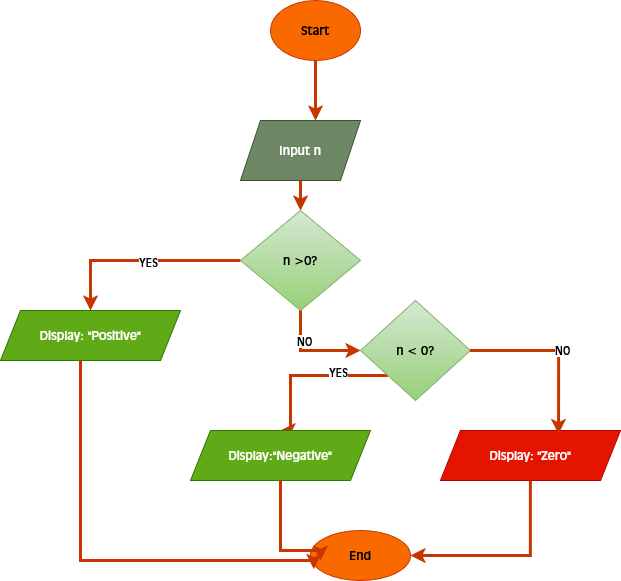

The diagram above was exported from draw.io. Its source (the exported page's mxGraphModel, read from the mxfile embedded in the PNG):
<mxGraphModel dx="1106" dy="566" grid="1" gridSize="10" guides="1" tooltips="1" connect="1" arrows="1" fold="1" page="1" pageScale="1" pageWidth="850" pageHeight="1100" background="light-dark(#FFFFFF,#FFFFFF)" math="0" shadow="0">
  <root>
    <mxCell id="0" />
    <mxCell id="1" parent="0" />
    <mxCell id="o6MRn2ACLBY07LePYbfe-3" value="Start" style="ellipse;whiteSpace=wrap;html=1;fillColor=#fa6800;fontColor=#000000;strokeColor=#C73500;" vertex="1" parent="1">
      <mxGeometry x="370" y="10" width="90" height="60" as="geometry" />
    </mxCell>
    <mxCell id="o6MRn2ACLBY07LePYbfe-12" style="edgeStyle=orthogonalEdgeStyle;rounded=0;orthogonalLoop=1;jettySize=auto;html=1;entryX=0.5;entryY=0;entryDx=0;entryDy=0;strokeWidth=3;fillColor=#fa6800;strokeColor=#C73500;" edge="1" parent="1" source="o6MRn2ACLBY07LePYbfe-4" target="o6MRn2ACLBY07LePYbfe-5">
      <mxGeometry relative="1" as="geometry" />
    </mxCell>
    <mxCell id="o6MRn2ACLBY07LePYbfe-4" value="Input n" style="shape=parallelogram;perimeter=parallelogramPerimeter;whiteSpace=wrap;html=1;fixedSize=1;fillColor=#6d8764;fontColor=#ffffff;strokeColor=#3A5431;" vertex="1" parent="1">
      <mxGeometry x="340" y="130" width="120" height="60" as="geometry" />
    </mxCell>
    <mxCell id="o6MRn2ACLBY07LePYbfe-13" style="edgeStyle=orthogonalEdgeStyle;rounded=0;orthogonalLoop=1;jettySize=auto;html=1;entryX=0.5;entryY=0;entryDx=0;entryDy=0;strokeWidth=3;fillColor=#fa6800;strokeColor=#C73500;" edge="1" parent="1" source="o6MRn2ACLBY07LePYbfe-5" target="o6MRn2ACLBY07LePYbfe-6">
      <mxGeometry relative="1" as="geometry" />
    </mxCell>
    <mxCell id="o6MRn2ACLBY07LePYbfe-20" value="YES" style="edgeLabel;html=1;align=center;verticalAlign=middle;resizable=0;points=[];" vertex="1" connectable="0" parent="o6MRn2ACLBY07LePYbfe-13">
      <mxGeometry x="-0.0683" y="1" relative="1" as="geometry">
        <mxPoint as="offset" />
      </mxGeometry>
    </mxCell>
    <mxCell id="o6MRn2ACLBY07LePYbfe-14" style="edgeStyle=orthogonalEdgeStyle;rounded=0;orthogonalLoop=1;jettySize=auto;html=1;entryX=0;entryY=0.5;entryDx=0;entryDy=0;fillColor=#fa6800;strokeColor=#C73500;strokeWidth=3;" edge="1" parent="1" source="o6MRn2ACLBY07LePYbfe-5" target="o6MRn2ACLBY07LePYbfe-7">
      <mxGeometry relative="1" as="geometry">
        <Array as="points">
          <mxPoint x="400" y="360" />
        </Array>
      </mxGeometry>
    </mxCell>
    <mxCell id="o6MRn2ACLBY07LePYbfe-21" value="NO" style="edgeLabel;html=1;align=center;verticalAlign=middle;resizable=0;points=[];" vertex="1" connectable="0" parent="o6MRn2ACLBY07LePYbfe-14">
      <mxGeometry x="-0.4033" y="3" relative="1" as="geometry">
        <mxPoint as="offset" />
      </mxGeometry>
    </mxCell>
    <mxCell id="o6MRn2ACLBY07LePYbfe-5" value="n &amp;gt;0?" style="rhombus;whiteSpace=wrap;html=1;fillColor=#d5e8d4;strokeColor=#82b366;gradientColor=#97d077;" vertex="1" parent="1">
      <mxGeometry x="340" y="220" width="120" height="100" as="geometry" />
    </mxCell>
    <mxCell id="o6MRn2ACLBY07LePYbfe-6" value="Display: &quot;Positive&quot;" style="shape=parallelogram;perimeter=parallelogramPerimeter;whiteSpace=wrap;html=1;fixedSize=1;fillColor=#60a917;fontColor=#ffffff;strokeColor=#2D7600;" vertex="1" parent="1">
      <mxGeometry x="100" y="320" width="180" height="50" as="geometry" />
    </mxCell>
    <mxCell id="o6MRn2ACLBY07LePYbfe-15" style="edgeStyle=orthogonalEdgeStyle;rounded=0;orthogonalLoop=1;jettySize=auto;html=1;exitX=0;exitY=1;exitDx=0;exitDy=0;entryX=0.5;entryY=0;entryDx=0;entryDy=0;strokeWidth=3;fillColor=#fa6800;strokeColor=#C73500;" edge="1" parent="1" source="o6MRn2ACLBY07LePYbfe-7" target="o6MRn2ACLBY07LePYbfe-8">
      <mxGeometry relative="1" as="geometry">
        <Array as="points">
          <mxPoint x="390" y="385" />
          <mxPoint x="390" y="440" />
        </Array>
      </mxGeometry>
    </mxCell>
    <mxCell id="o6MRn2ACLBY07LePYbfe-22" value="YES" style="edgeLabel;html=1;align=center;verticalAlign=middle;resizable=0;points=[];" vertex="1" connectable="0" parent="o6MRn2ACLBY07LePYbfe-15">
      <mxGeometry x="-0.3887" y="-4" relative="1" as="geometry">
        <mxPoint as="offset" />
      </mxGeometry>
    </mxCell>
    <mxCell id="o6MRn2ACLBY07LePYbfe-7" value="n &amp;lt; 0?" style="rhombus;whiteSpace=wrap;html=1;fillColor=#d5e8d4;gradientColor=#97d077;strokeColor=#82b366;" vertex="1" parent="1">
      <mxGeometry x="460" y="310" width="110" height="100" as="geometry" />
    </mxCell>
    <mxCell id="o6MRn2ACLBY07LePYbfe-8" value="Display:&quot;Negative&quot;" style="shape=parallelogram;perimeter=parallelogramPerimeter;whiteSpace=wrap;html=1;fixedSize=1;fillColor=#60a917;fontColor=#ffffff;strokeColor=#2D7600;" vertex="1" parent="1">
      <mxGeometry x="290" y="440" width="180" height="50" as="geometry" />
    </mxCell>
    <mxCell id="o6MRn2ACLBY07LePYbfe-18" style="edgeStyle=orthogonalEdgeStyle;rounded=0;orthogonalLoop=1;jettySize=auto;html=1;entryX=1;entryY=0.5;entryDx=0;entryDy=0;strokeWidth=3;fillColor=#fa6800;strokeColor=#C73500;" edge="1" parent="1" source="o6MRn2ACLBY07LePYbfe-9" target="o6MRn2ACLBY07LePYbfe-10">
      <mxGeometry relative="1" as="geometry">
        <Array as="points">
          <mxPoint x="630" y="565" />
        </Array>
      </mxGeometry>
    </mxCell>
    <mxCell id="o6MRn2ACLBY07LePYbfe-9" value="Display: &quot;Zero&quot;" style="shape=parallelogram;perimeter=parallelogramPerimeter;whiteSpace=wrap;html=1;fixedSize=1;fillColor=#e51400;fontColor=#ffffff;strokeColor=#B20000;" vertex="1" parent="1">
      <mxGeometry x="540" y="440" width="180" height="50" as="geometry" />
    </mxCell>
    <mxCell id="o6MRn2ACLBY07LePYbfe-10" value="End" style="ellipse;whiteSpace=wrap;html=1;fillColor=#fa6800;fontColor=#000000;strokeColor=#C73500;" vertex="1" parent="1">
      <mxGeometry x="410" y="540" width="100" height="50" as="geometry" />
    </mxCell>
    <mxCell id="o6MRn2ACLBY07LePYbfe-11" style="edgeStyle=orthogonalEdgeStyle;rounded=0;orthogonalLoop=1;jettySize=auto;html=1;entryX=0.625;entryY=0;entryDx=0;entryDy=0;entryPerimeter=0;fillColor=#fa6800;strokeColor=#C73500;strokeWidth=3;" edge="1" parent="1" source="o6MRn2ACLBY07LePYbfe-3" target="o6MRn2ACLBY07LePYbfe-4">
      <mxGeometry relative="1" as="geometry" />
    </mxCell>
    <mxCell id="o6MRn2ACLBY07LePYbfe-16" style="edgeStyle=orthogonalEdgeStyle;rounded=0;orthogonalLoop=1;jettySize=auto;html=1;entryX=0.656;entryY=0.073;entryDx=0;entryDy=0;entryPerimeter=0;strokeWidth=3;fillColor=#fa6800;strokeColor=#C73500;" edge="1" parent="1" source="o6MRn2ACLBY07LePYbfe-7" target="o6MRn2ACLBY07LePYbfe-9">
      <mxGeometry relative="1" as="geometry">
        <Array as="points">
          <mxPoint x="658" y="360" />
        </Array>
      </mxGeometry>
    </mxCell>
    <mxCell id="o6MRn2ACLBY07LePYbfe-23" value="NO" style="edgeLabel;html=1;align=center;verticalAlign=middle;resizable=0;points=[];" vertex="1" connectable="0" parent="o6MRn2ACLBY07LePYbfe-16">
      <mxGeometry x="0.0278" y="3" relative="1" as="geometry">
        <mxPoint as="offset" />
      </mxGeometry>
    </mxCell>
    <mxCell id="o6MRn2ACLBY07LePYbfe-17" style="edgeStyle=orthogonalEdgeStyle;rounded=0;orthogonalLoop=1;jettySize=auto;html=1;entryX=0.1;entryY=0.6;entryDx=0;entryDy=0;entryPerimeter=0;fillColor=#fa6800;strokeColor=#C73500;strokeWidth=3;" edge="1" parent="1" source="o6MRn2ACLBY07LePYbfe-8" target="o6MRn2ACLBY07LePYbfe-10">
      <mxGeometry relative="1" as="geometry">
        <Array as="points">
          <mxPoint x="380" y="560" />
          <mxPoint x="420" y="560" />
        </Array>
      </mxGeometry>
    </mxCell>
    <mxCell id="o6MRn2ACLBY07LePYbfe-19" style="edgeStyle=orthogonalEdgeStyle;rounded=0;orthogonalLoop=1;jettySize=auto;html=1;entryX=0.032;entryY=0.773;entryDx=0;entryDy=0;entryPerimeter=0;strokeWidth=3;fillColor=#fa6800;strokeColor=#C73500;" edge="1" parent="1" source="o6MRn2ACLBY07LePYbfe-6" target="o6MRn2ACLBY07LePYbfe-10">
      <mxGeometry relative="1" as="geometry">
        <Array as="points">
          <mxPoint x="180" y="570" />
          <mxPoint x="413" y="570" />
        </Array>
      </mxGeometry>
    </mxCell>
  </root>
</mxGraphModel>